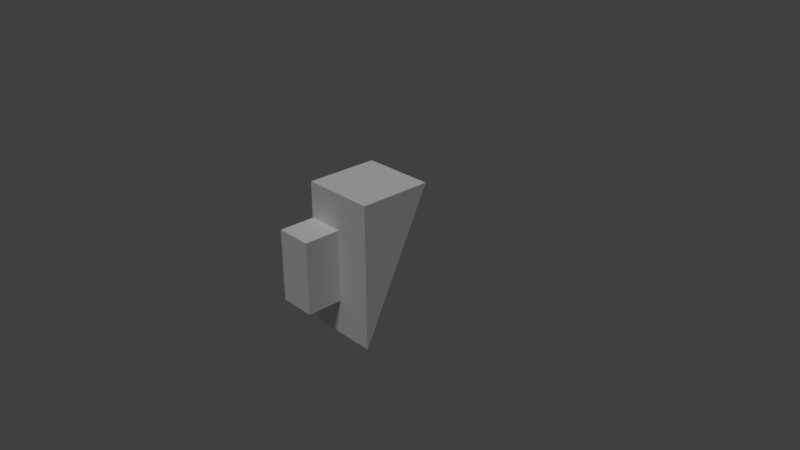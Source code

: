 # Source: b4p1_harder.blend  (saved by Blender 2.78.0; exported with 4.5.12 LTS)
import bpy
from mathutils import Matrix  # noqa: F401  (used for matrix-valued properties, if any)

bpy.ops.wm.read_factory_settings(use_empty=True)
scene = bpy.context.scene
scene.name = 'Scene'

# ---- collections
col_collection_1 = bpy.data.collections.new('Collection 1'); scene.collection.children.link(col_collection_1)

# ---- materials (node trees are filled in below, after node groups)
mat_black = bpy.data.materials.new('black')
mat_black.alpha_threshold = 0.0
mat_black.use_transparent_shadow = False
mat_black.diffuse_color = (1.0, 1.0, 1.0, 1.0)
mat_black.roughness = 0.5
mat_black.line_color = (0.0, 0.0, 0.0, 1.0)
mat_gray = bpy.data.materials.new('gray')
mat_gray.alpha_threshold = 0.0
mat_gray.use_transparent_shadow = False
mat_gray.roughness = 0.5
mat_purple = bpy.data.materials.new('purple')
mat_purple.alpha_threshold = 0.0
mat_purple.use_transparent_shadow = False
mat_purple.roughness = 0.5

# ---- material node trees

# ---- world
world_world = bpy.data.worlds.new('World'); scene.world = world_world
world_world.color = (0.05088, 0.05088, 0.05088)
world_world.use_sun_shadow = False
world_world.sun_shadow_jitter_overblur = 0.0
world_world.cycles.sampling_method = 'MANUAL'

# ---- cameras
cam_camera = bpy.data.cameras.new('Camera')
cam_camera.clip_end = 100.0
cam_camera.lens = 35.0
cam_camera.sensor_width = 32.0
cam_camera.sensor_height = 18.0
cam_camera.ortho_scale = 7.314
cam_camera.dof.focus_distance = 0.0
cam_camera.dof.aperture_fstop = 128.0

# ---- lights
light_lamp = bpy.data.lights.new('Lamp', 'SUN')
light_lamp.transmission_factor = 0.0
light_lamp.cutoff_distance = 30.0
light_lamp.angle = 0.1993
light_lamp.energy = 1.0
light_lamp.shadow_buffer_clip_start = 1.001
light_lamp.shadow_soft_size = 0.1
light_lamp.shadow_cascade_max_distance = 1000.0

# ---- meshes
me_cube_024 = bpy.data.meshes.new('Cube.024')
me_cube_024.from_pydata([(1.509, -1.0, -1.0), (1.509, -1.0, 1.0), (1.509, -0.5, 1.0), (1.509, -0.9999, -0.5), (1.509, -0.9999, 0.5), (1.509, -1.25, -0.5), (1.509, -1.25, 0.5)], [], [(1, 2, 0), (6, 4, 3, 5)])
me_cube_024.materials.append(mat_black)
me_cube_024.use_remesh_preserve_volume = False
me_cube_024.use_remesh_preserve_attributes = False
me_cube_024.use_mirror_vertex_groups = False
me_cube_024.update()
me_cube_022 = bpy.data.meshes.new('Cube.022')
me_cube_022.from_pydata([(2.514, -0.9981, -1.0), (2.514, -0.4981, 1.0), (1.514, -0.9981, -1.0), (1.514, -0.4981, 1.0)], [], [(3, 1, 0, 2)])
me_cube_022.materials.append(mat_black)
me_cube_022.use_remesh_preserve_volume = False
me_cube_022.use_remesh_preserve_attributes = False
me_cube_022.use_mirror_vertex_groups = False
me_cube_022.update()
me_cube_002 = bpy.data.meshes.new('Cube.002')
me_cube_002.from_pydata([(2.014, -1.25, -0.5), (2.014, -1.25, 0.5), (2.014, -0.9999, -0.5), (2.014, -0.9999, 0.5), (2.514, -1.0, -1.0), (2.514, -1.0, 1.0), (2.514, -0.5, 1.0), (1.514, -1.0, -1.0), (1.514, -1.0, 1.0), (1.514, -0.5, 1.0), (1.514, -0.9999, -0.5), (1.514, -0.9999, 0.5), (1.514, -1.25, -0.5), (1.514, -1.25, 0.5)], [], [(10, 11, 3, 2), (2, 3, 1, 0), (10, 2, 0, 12), (4, 5, 8, 7), (6, 9, 8, 5), (3, 11, 13, 1), (0, 1, 13, 12), (8, 9, 7), (13, 11, 10, 12), (5, 4, 6), (9, 6, 4, 7)])
me_cube_002.polygons.foreach_set('material_index', [0, 0, 0, 1, 1, 0, 0, 1, 0, 1, 1])
me_cube_002.materials.append(mat_gray)
me_cube_002.materials.append(mat_purple)
me_cube_002.use_remesh_preserve_volume = False
me_cube_002.use_remesh_preserve_attributes = False
me_cube_002.use_mirror_vertex_groups = False
me_cube_002.update()

# ---- objects
ob_b4p1_b4p2_a1 = bpy.data.objects.new('b4p1_b4p2_a1', me_cube_024)
ob_b4p1_b4p3_a1 = bpy.data.objects.new('b4p1_b4p3_a1', me_cube_022)
ob_b4p1 = bpy.data.objects.new('b4p1', me_cube_002)
ob_lamp = bpy.data.objects.new('Lamp', light_lamp)
ob_camera = bpy.data.objects.new('Camera', cam_camera)

# ---- transforms, parenting, visibility, modifiers, constraints
ob_b4p1_b4p2_a1.location = (-2.021, 1.511, 0.0)
ob_b4p1_b4p2_a1.scale = (1.0, 2.0, 1.0)
ob_b4p1_b4p2_a1.lock_rotations_4d = False
ob_b4p1_b4p2_a1.empty_display_type = 'ARROWS'
ob_b4p1_b4p2_a1.lineart.crease_threshold = 0.0
ob_b4p1_b4p3_a1.location = (-2.021, 1.511, 0.0)
ob_b4p1_b4p3_a1.scale = (1.0, 2.0, 1.0)
ob_b4p1_b4p3_a1.lock_rotations_4d = False
ob_b4p1_b4p3_a1.empty_display_type = 'ARROWS'
ob_b4p1_b4p3_a1.lineart.crease_threshold = 0.0
ob_b4p1.location = (-2.021, 1.511, 0.0)
ob_b4p1.scale = (1.0, 2.0, 1.0)
ob_b4p1.lock_rotations_4d = False
ob_b4p1.empty_display_type = 'ARROWS'
ob_b4p1.lineart.crease_threshold = 0.0
ob_lamp.location = (0.4699, -5.62, 5.904)
ob_lamp.rotation_euler = (0.03527, -0.4475, 2.019)
ob_lamp.lock_rotations_4d = False
ob_lamp.empty_display_type = 'ARROWS'
ob_lamp.color = (0.0, 0.0, 0.0, 0.0)
ob_lamp.lineart.crease_threshold = 0.0
ob_camera.location = (7.481, -6.508, 5.344)
ob_camera.rotation_euler = (1.109, 0.0, 0.8149)
ob_camera.lock_rotations_4d = False
ob_camera.empty_display_type = 'ARROWS'
ob_camera.color = (0.0, 0.0, 0.0, 0.0)
ob_camera.display_type = 'WIRE'
ob_camera.lineart.crease_threshold = 0.0

# ---- collection membership
col_collection_1.objects.link(ob_b4p1_b4p2_a1)
col_collection_1.objects.link(ob_b4p1_b4p3_a1)
col_collection_1.objects.link(ob_b4p1)
col_collection_1.objects.link(ob_lamp)
col_collection_1.objects.link(ob_camera)

# ---- scene / render settings (as saved in the file)
scene.camera = ob_camera
scene.frame_start = 1; scene.frame_end = 250; scene.frame_set(1)
scene.render.engine = 'BLENDER_EEVEE_NEXT'
scene.render.resolution_percentage = 50
scene.render.dither_intensity = 0.0
scene.cycles.use_denoising = False
scene.cycles.samples = 128
scene.cycles.sampling_pattern = 'TABULATED_SOBOL'
scene.cycles.light_sampling_threshold = 0.0
scene.cycles.use_adaptive_sampling = False
scene.cycles.use_light_tree = False
scene.cycles.blur_glossy = 0.0
scene.cycles.sample_clamp_indirect = 0.0
scene.view_settings.view_transform = 'Standard'
bpy.context.view_layer.update()
